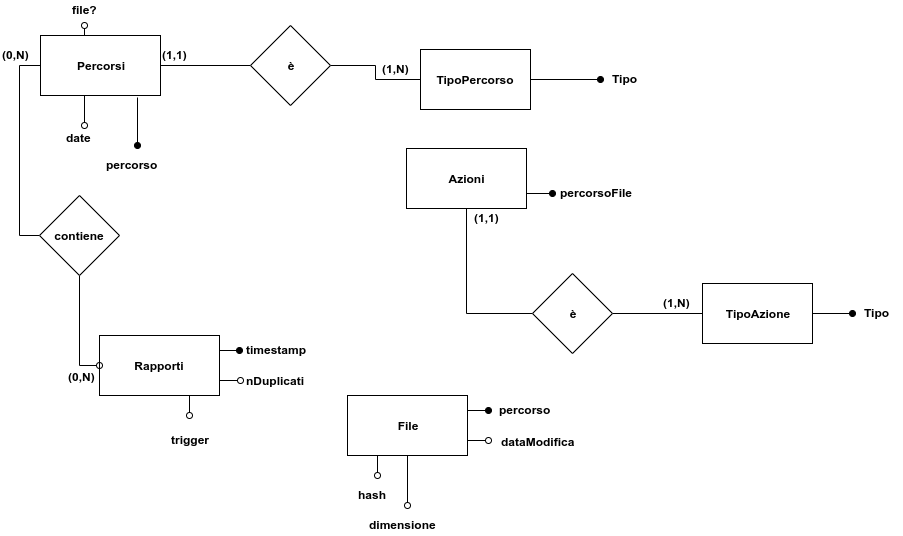

The diagram above was exported from draw.io. Its source (the exported page's mxGraphModel, read from the mxfile embedded in the PNG):
<mxGraphModel dx="1337" dy="743" grid="1" gridSize="10" guides="1" tooltips="1" connect="1" arrows="1" fold="1" page="1" pageScale="1" pageWidth="1169" pageHeight="827" math="0" shadow="0">
  <root>
    <mxCell id="0" />
    <mxCell id="1" parent="0" />
    <mxCell id="QNqli7R1UXyAfIgulFYa-27" style="edgeStyle=orthogonalEdgeStyle;rounded=0;orthogonalLoop=1;jettySize=auto;html=1;exitX=0.25;exitY=1;exitDx=0;exitDy=0;endArrow=oval;endFill=0;" parent="1" source="QNqli7R1UXyAfIgulFYa-1" edge="1">
      <mxGeometry relative="1" as="geometry">
        <mxPoint x="134" y="170" as="targetPoint" />
      </mxGeometry>
    </mxCell>
    <mxCell id="QNqli7R1UXyAfIgulFYa-34" style="edgeStyle=orthogonalEdgeStyle;rounded=0;orthogonalLoop=1;jettySize=auto;html=1;exitX=0.808;exitY=1.033;exitDx=0;exitDy=0;endArrow=oval;endFill=1;exitPerimeter=0;" parent="1" edge="1" source="QNqli7R1UXyAfIgulFYa-1">
      <mxGeometry relative="1" as="geometry">
        <mxPoint x="187" y="190" as="targetPoint" />
        <mxPoint x="164" y="140" as="sourcePoint" />
      </mxGeometry>
    </mxCell>
    <mxCell id="QNqli7R1UXyAfIgulFYa-55" style="edgeStyle=orthogonalEdgeStyle;rounded=0;orthogonalLoop=1;jettySize=auto;html=1;exitX=0.25;exitY=0;exitDx=0;exitDy=0;endArrow=oval;endFill=0;" parent="1" source="QNqli7R1UXyAfIgulFYa-1" edge="1">
      <mxGeometry relative="1" as="geometry">
        <mxPoint x="134" y="70" as="targetPoint" />
      </mxGeometry>
    </mxCell>
    <mxCell id="QNqli7R1UXyAfIgulFYa-1" value="Percorsi" style="rounded=0;whiteSpace=wrap;html=1;" parent="1" vertex="1">
      <mxGeometry x="90" y="80" width="120" height="60" as="geometry" />
    </mxCell>
    <mxCell id="QNqli7R1UXyAfIgulFYa-10" style="edgeStyle=orthogonalEdgeStyle;rounded=0;orthogonalLoop=1;jettySize=auto;html=1;endArrow=none;endFill=0;" parent="1" source="QNqli7R1UXyAfIgulFYa-9" target="QNqli7R1UXyAfIgulFYa-11" edge="1">
      <mxGeometry relative="1" as="geometry">
        <mxPoint x="290" y="120" as="targetPoint" />
      </mxGeometry>
    </mxCell>
    <mxCell id="QNqli7R1UXyAfIgulFYa-13" style="edgeStyle=orthogonalEdgeStyle;rounded=0;orthogonalLoop=1;jettySize=auto;html=1;endArrow=oval;endFill=1;exitX=1;exitY=0.5;exitDx=0;exitDy=0;" parent="1" source="QNqli7R1UXyAfIgulFYa-9" edge="1">
      <mxGeometry relative="1" as="geometry">
        <mxPoint x="650" y="124" as="targetPoint" />
        <Array as="points">
          <mxPoint x="650" y="124" />
        </Array>
      </mxGeometry>
    </mxCell>
    <mxCell id="QNqli7R1UXyAfIgulFYa-9" value="TipoPercorso" style="rounded=0;whiteSpace=wrap;html=1;" parent="1" vertex="1">
      <mxGeometry x="470" y="94" width="110" height="60" as="geometry" />
    </mxCell>
    <mxCell id="QNqli7R1UXyAfIgulFYa-12" style="edgeStyle=orthogonalEdgeStyle;rounded=0;orthogonalLoop=1;jettySize=auto;html=1;entryX=1;entryY=0.5;entryDx=0;entryDy=0;endArrow=none;endFill=0;" parent="1" source="QNqli7R1UXyAfIgulFYa-11" target="QNqli7R1UXyAfIgulFYa-1" edge="1">
      <mxGeometry relative="1" as="geometry" />
    </mxCell>
    <mxCell id="QNqli7R1UXyAfIgulFYa-11" value="è" style="rhombus;whiteSpace=wrap;html=1;" parent="1" vertex="1">
      <mxGeometry x="300" y="70" width="80" height="80" as="geometry" />
    </mxCell>
    <mxCell id="QNqli7R1UXyAfIgulFYa-14" value="Tipo&lt;br&gt;" style="text;html=1;resizable=0;points=[];autosize=1;align=left;verticalAlign=top;spacingTop=-4;" parent="1" vertex="1">
      <mxGeometry x="660" y="114" width="40" height="20" as="geometry" />
    </mxCell>
    <mxCell id="QNqli7R1UXyAfIgulFYa-16" value="percorso" style="text;html=1;resizable=0;points=[];autosize=1;align=left;verticalAlign=top;spacingTop=-4;" parent="1" vertex="1">
      <mxGeometry x="154" y="200" width="70" height="20" as="geometry" />
    </mxCell>
    <mxCell id="QNqli7R1UXyAfIgulFYa-17" value="(1,1)" style="text;html=1;resizable=0;points=[];autosize=1;align=left;verticalAlign=top;spacingTop=-4;" parent="1" vertex="1">
      <mxGeometry x="210" y="90" width="40" height="20" as="geometry" />
    </mxCell>
    <mxCell id="QNqli7R1UXyAfIgulFYa-18" value="(1,N)" style="text;html=1;resizable=0;points=[];autosize=1;align=left;verticalAlign=top;spacingTop=-4;" parent="1" vertex="1">
      <mxGeometry x="430" y="104" width="40" height="20" as="geometry" />
    </mxCell>
    <mxCell id="QNqli7R1UXyAfIgulFYa-25" style="edgeStyle=orthogonalEdgeStyle;rounded=0;orthogonalLoop=1;jettySize=auto;html=1;exitX=1;exitY=0.25;exitDx=0;exitDy=0;endArrow=oval;endFill=1;" parent="1" source="QNqli7R1UXyAfIgulFYa-24" edge="1">
      <mxGeometry relative="1" as="geometry">
        <mxPoint x="289" y="395" as="targetPoint" />
      </mxGeometry>
    </mxCell>
    <mxCell id="QNqli7R1UXyAfIgulFYa-71" style="edgeStyle=orthogonalEdgeStyle;rounded=0;orthogonalLoop=1;jettySize=auto;html=1;exitX=1;exitY=0.75;exitDx=0;exitDy=0;endArrow=oval;endFill=0;" parent="1" source="QNqli7R1UXyAfIgulFYa-24" edge="1">
      <mxGeometry relative="1" as="geometry">
        <mxPoint x="290" y="425" as="targetPoint" />
      </mxGeometry>
    </mxCell>
    <mxCell id="QNqli7R1UXyAfIgulFYa-73" style="edgeStyle=orthogonalEdgeStyle;rounded=0;orthogonalLoop=1;jettySize=auto;html=1;exitX=0.75;exitY=1;exitDx=0;exitDy=0;endArrow=oval;endFill=0;" parent="1" source="QNqli7R1UXyAfIgulFYa-24" edge="1">
      <mxGeometry relative="1" as="geometry">
        <mxPoint x="239" y="460" as="targetPoint" />
      </mxGeometry>
    </mxCell>
    <mxCell id="QNqli7R1UXyAfIgulFYa-24" value="Rapporti" style="rounded=0;whiteSpace=wrap;html=1;" parent="1" vertex="1">
      <mxGeometry x="149" y="380" width="120" height="60" as="geometry" />
    </mxCell>
    <mxCell id="QNqli7R1UXyAfIgulFYa-26" value="timestamp" style="text;html=1;resizable=0;points=[];autosize=1;align=left;verticalAlign=top;spacingTop=-4;" parent="1" vertex="1">
      <mxGeometry x="294" y="385" width="80" height="20" as="geometry" />
    </mxCell>
    <mxCell id="QNqli7R1UXyAfIgulFYa-30" value="date&lt;br&gt;" style="text;html=1;resizable=0;points=[];autosize=1;align=left;verticalAlign=top;spacingTop=-4;" parent="1" vertex="1">
      <mxGeometry x="114" y="173" width="40" height="20" as="geometry" />
    </mxCell>
    <mxCell id="QNqli7R1UXyAfIgulFYa-36" style="edgeStyle=orthogonalEdgeStyle;rounded=0;orthogonalLoop=1;jettySize=auto;html=1;entryX=0;entryY=0.5;entryDx=0;entryDy=0;endArrow=none;endFill=0;exitX=0;exitY=0.5;exitDx=0;exitDy=0;" parent="1" source="QNqli7R1UXyAfIgulFYa-35" target="QNqli7R1UXyAfIgulFYa-1" edge="1">
      <mxGeometry relative="1" as="geometry" />
    </mxCell>
    <mxCell id="QNqli7R1UXyAfIgulFYa-37" style="edgeStyle=orthogonalEdgeStyle;rounded=0;orthogonalLoop=1;jettySize=auto;html=1;entryX=0;entryY=0.5;entryDx=0;entryDy=0;endArrow=oval;endFill=0;" parent="1" source="QNqli7R1UXyAfIgulFYa-35" target="QNqli7R1UXyAfIgulFYa-24" edge="1">
      <mxGeometry relative="1" as="geometry" />
    </mxCell>
    <mxCell id="QNqli7R1UXyAfIgulFYa-35" value="contiene" style="rhombus;whiteSpace=wrap;html=1;" parent="1" vertex="1">
      <mxGeometry x="89" y="240" width="80" height="80" as="geometry" />
    </mxCell>
    <mxCell id="QNqli7R1UXyAfIgulFYa-38" value="(0,N)" style="text;html=1;resizable=0;points=[];autosize=1;align=left;verticalAlign=top;spacingTop=-4;" parent="1" vertex="1">
      <mxGeometry x="50" y="90" width="40" height="20" as="geometry" />
    </mxCell>
    <mxCell id="QNqli7R1UXyAfIgulFYa-39" value="(0,N)&lt;br&gt;" style="text;html=1;resizable=0;points=[];autosize=1;align=left;verticalAlign=top;spacingTop=-4;" parent="1" vertex="1">
      <mxGeometry x="116" y="412" width="40" height="20" as="geometry" />
    </mxCell>
    <mxCell id="QNqli7R1UXyAfIgulFYa-44" style="edgeStyle=orthogonalEdgeStyle;rounded=0;orthogonalLoop=1;jettySize=auto;html=1;exitX=1;exitY=0.75;exitDx=0;exitDy=0;endArrow=oval;endFill=1;" parent="1" source="QNqli7R1UXyAfIgulFYa-40" edge="1">
      <mxGeometry relative="1" as="geometry">
        <mxPoint x="616" y="252" as="targetPoint" />
      </mxGeometry>
    </mxCell>
    <mxCell id="QNqli7R1UXyAfIgulFYa-40" value="Azioni" style="rounded=0;whiteSpace=wrap;html=1;" parent="1" vertex="1">
      <mxGeometry x="470" y="207" width="120" height="60" as="geometry" />
    </mxCell>
    <mxCell id="QNqli7R1UXyAfIgulFYa-45" value="percorsoFile" style="text;html=1;resizable=0;points=[];autosize=1;align=left;verticalAlign=top;spacingTop=-4;" parent="1" vertex="1">
      <mxGeometry x="622" y="242" width="90" height="20" as="geometry" />
    </mxCell>
    <mxCell id="QNqli7R1UXyAfIgulFYa-46" style="edgeStyle=orthogonalEdgeStyle;rounded=0;orthogonalLoop=1;jettySize=auto;html=1;endArrow=none;endFill=0;" parent="1" source="QNqli7R1UXyAfIgulFYa-48" target="QNqli7R1UXyAfIgulFYa-50" edge="1">
      <mxGeometry relative="1" as="geometry">
        <mxPoint x="586" y="382" as="targetPoint" />
      </mxGeometry>
    </mxCell>
    <mxCell id="QNqli7R1UXyAfIgulFYa-54" style="edgeStyle=orthogonalEdgeStyle;rounded=0;orthogonalLoop=1;jettySize=auto;html=1;exitX=1;exitY=0.5;exitDx=0;exitDy=0;endArrow=oval;endFill=1;" parent="1" source="QNqli7R1UXyAfIgulFYa-48" edge="1">
      <mxGeometry relative="1" as="geometry">
        <mxPoint x="916" y="372" as="targetPoint" />
      </mxGeometry>
    </mxCell>
    <mxCell id="QNqli7R1UXyAfIgulFYa-48" value="TipoAzione" style="rounded=0;whiteSpace=wrap;html=1;" parent="1" vertex="1">
      <mxGeometry x="766" y="342" width="110" height="60" as="geometry" />
    </mxCell>
    <mxCell id="QNqli7R1UXyAfIgulFYa-49" style="edgeStyle=orthogonalEdgeStyle;rounded=0;orthogonalLoop=1;jettySize=auto;html=1;entryX=0.5;entryY=1;entryDx=0;entryDy=0;endArrow=none;endFill=0;" parent="1" source="QNqli7R1UXyAfIgulFYa-50" target="QNqli7R1UXyAfIgulFYa-40" edge="1">
      <mxGeometry relative="1" as="geometry">
        <mxPoint x="520" y="386" as="targetPoint" />
      </mxGeometry>
    </mxCell>
    <mxCell id="QNqli7R1UXyAfIgulFYa-50" value="è" style="rhombus;whiteSpace=wrap;html=1;" parent="1" vertex="1">
      <mxGeometry x="596" y="332" width="80" height="80" as="geometry" />
    </mxCell>
    <mxCell id="QNqli7R1UXyAfIgulFYa-51" value="Tipo&lt;br&gt;" style="text;html=1;resizable=0;points=[];autosize=1;align=left;verticalAlign=top;spacingTop=-4;" parent="1" vertex="1">
      <mxGeometry x="926" y="362" width="40" height="20" as="geometry" />
    </mxCell>
    <mxCell id="QNqli7R1UXyAfIgulFYa-52" value="(1,1)" style="text;html=1;resizable=0;points=[];autosize=1;align=left;verticalAlign=top;spacingTop=-4;" parent="1" vertex="1">
      <mxGeometry x="536" y="267" width="40" height="20" as="geometry" />
    </mxCell>
    <mxCell id="QNqli7R1UXyAfIgulFYa-53" value="(1,N)" style="text;html=1;resizable=0;points=[];autosize=1;align=left;verticalAlign=top;spacingTop=-4;" parent="1" vertex="1">
      <mxGeometry x="725" y="352" width="40" height="20" as="geometry" />
    </mxCell>
    <mxCell id="QNqli7R1UXyAfIgulFYa-56" value="file?" style="text;html=1;resizable=0;points=[];autosize=1;align=left;verticalAlign=top;spacingTop=-4;" parent="1" vertex="1">
      <mxGeometry x="120" y="45" width="40" height="20" as="geometry" />
    </mxCell>
    <mxCell id="QNqli7R1UXyAfIgulFYa-58" style="edgeStyle=orthogonalEdgeStyle;rounded=0;orthogonalLoop=1;jettySize=auto;html=1;exitX=1;exitY=0.25;exitDx=0;exitDy=0;endArrow=oval;endFill=1;" parent="1" source="QNqli7R1UXyAfIgulFYa-57" edge="1">
      <mxGeometry relative="1" as="geometry">
        <mxPoint x="552" y="469" as="targetPoint" />
      </mxGeometry>
    </mxCell>
    <mxCell id="QNqli7R1UXyAfIgulFYa-60" style="edgeStyle=orthogonalEdgeStyle;rounded=0;orthogonalLoop=1;jettySize=auto;html=1;exitX=1;exitY=0.75;exitDx=0;exitDy=0;endArrow=oval;endFill=0;" parent="1" source="QNqli7R1UXyAfIgulFYa-57" edge="1">
      <mxGeometry relative="1" as="geometry">
        <mxPoint x="552" y="499" as="targetPoint" />
      </mxGeometry>
    </mxCell>
    <mxCell id="QNqli7R1UXyAfIgulFYa-65" style="edgeStyle=orthogonalEdgeStyle;rounded=0;orthogonalLoop=1;jettySize=auto;html=1;exitX=0.25;exitY=1;exitDx=0;exitDy=0;endArrow=oval;endFill=0;" parent="1" source="QNqli7R1UXyAfIgulFYa-57" edge="1">
      <mxGeometry relative="1" as="geometry">
        <mxPoint x="441" y="534" as="targetPoint" />
      </mxGeometry>
    </mxCell>
    <mxCell id="QNqli7R1UXyAfIgulFYa-68" style="edgeStyle=orthogonalEdgeStyle;rounded=0;orthogonalLoop=1;jettySize=auto;html=1;exitX=0.5;exitY=1;exitDx=0;exitDy=0;endArrow=oval;endFill=0;" parent="1" source="QNqli7R1UXyAfIgulFYa-57" edge="1">
      <mxGeometry relative="1" as="geometry">
        <mxPoint x="471" y="564" as="targetPoint" />
      </mxGeometry>
    </mxCell>
    <mxCell id="QNqli7R1UXyAfIgulFYa-57" value="File&lt;br&gt;" style="rounded=0;whiteSpace=wrap;html=1;" parent="1" vertex="1">
      <mxGeometry x="411" y="454" width="120" height="60" as="geometry" />
    </mxCell>
    <mxCell id="QNqli7R1UXyAfIgulFYa-59" value="percorso" style="text;html=1;resizable=0;points=[];autosize=1;align=left;verticalAlign=top;spacingTop=-4;" parent="1" vertex="1">
      <mxGeometry x="561" y="459" width="70" height="20" as="geometry" />
    </mxCell>
    <mxCell id="QNqli7R1UXyAfIgulFYa-62" value="dataModifica" style="text;html=1;resizable=0;points=[];autosize=1;align=left;verticalAlign=top;spacingTop=-4;" parent="1" vertex="1">
      <mxGeometry x="563" y="491" width="90" height="20" as="geometry" />
    </mxCell>
    <mxCell id="QNqli7R1UXyAfIgulFYa-66" value="hash" style="text;html=1;resizable=0;points=[];autosize=1;align=left;verticalAlign=top;spacingTop=-4;" parent="1" vertex="1">
      <mxGeometry x="420" y="544" width="40" height="20" as="geometry" />
    </mxCell>
    <mxCell id="QNqli7R1UXyAfIgulFYa-69" value="dimensione" style="text;html=1;resizable=0;points=[];autosize=1;align=left;verticalAlign=top;spacingTop=-4;" parent="1" vertex="1">
      <mxGeometry x="431" y="574" width="80" height="20" as="geometry" />
    </mxCell>
    <mxCell id="QNqli7R1UXyAfIgulFYa-72" value="nDuplicati" style="text;html=1;resizable=0;points=[];autosize=1;align=left;verticalAlign=top;spacingTop=-4;" parent="1" vertex="1">
      <mxGeometry x="294" y="416" width="70" height="20" as="geometry" />
    </mxCell>
    <mxCell id="QNqli7R1UXyAfIgulFYa-74" value="trigger" style="text;html=1;resizable=0;points=[];autosize=1;align=left;verticalAlign=top;spacingTop=-4;" parent="1" vertex="1">
      <mxGeometry x="219" y="475" width="50" height="20" as="geometry" />
    </mxCell>
  </root>
</mxGraphModel>